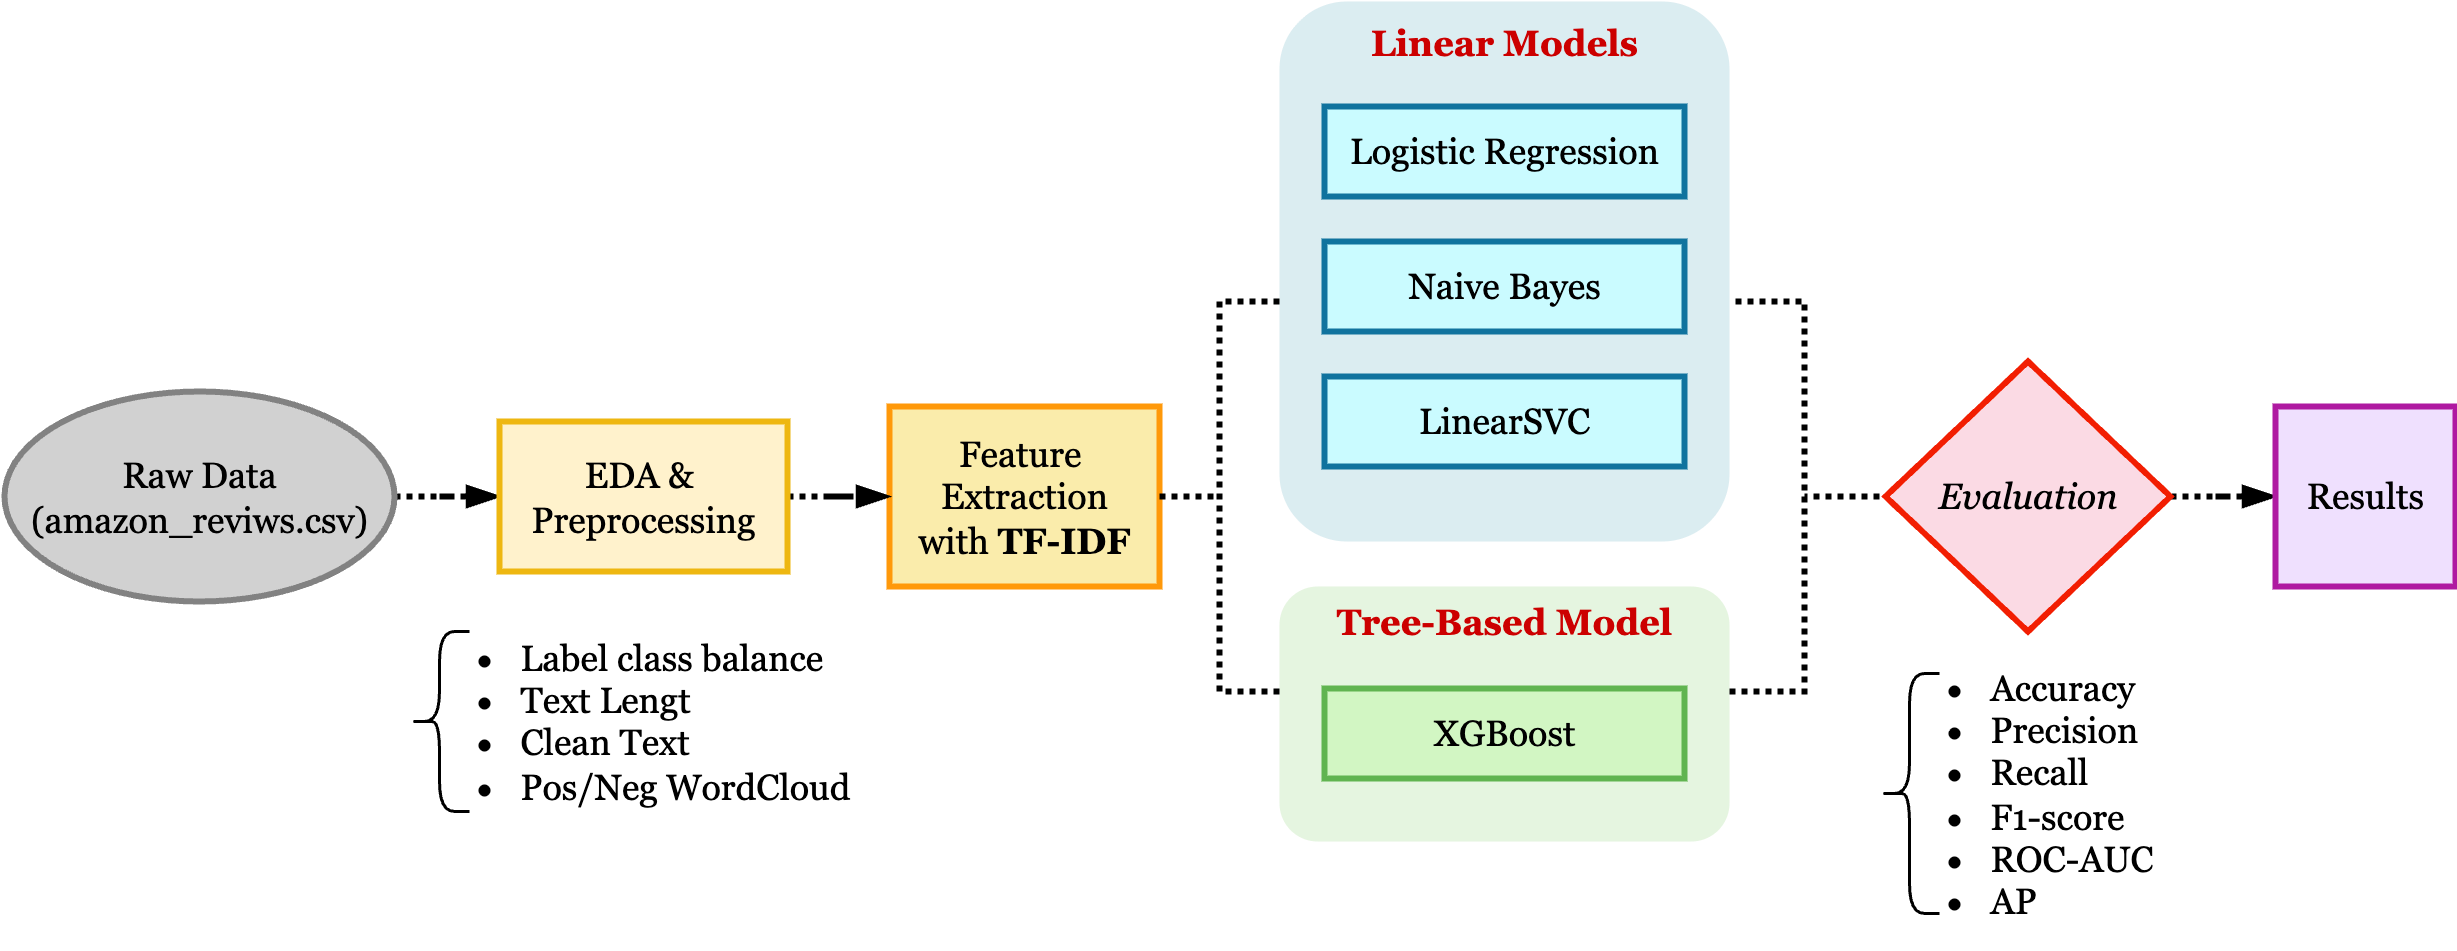

The diagram above was exported from draw.io. Its source (the exported page's mxGraphModel, read from the mxfile embedded in the PNG):
<mxGraphModel dx="1018" dy="605" grid="1" gridSize="10" guides="1" tooltips="1" connect="1" arrows="1" fold="1" page="1" pageScale="1" pageWidth="850" pageHeight="1100" math="0" shadow="0">
  <root>
    <mxCell id="0" />
    <mxCell id="1" parent="0" />
    <mxCell id="6QGGztu2P8ml3_xicSAS-32" value="&lt;font face=&quot;georgia&quot; style=&quot;color: rgb(204, 0, 0);&quot;&gt;&lt;b style=&quot;&quot;&gt;Tree-Based Model&lt;/b&gt;&lt;/font&gt;" style="rounded=1;whiteSpace=wrap;html=1;glass=0;fillColor=#E5F5E0;strokeColor=none;align=center;spacing=0;verticalAlign=top;" vertex="1" parent="1">
      <mxGeometry x="435" y="455" width="150" height="85" as="geometry" />
    </mxCell>
    <mxCell id="6QGGztu2P8ml3_xicSAS-31" value="&lt;font face=&quot;georgia&quot; style=&quot;color: rgb(204, 0, 0);&quot;&gt;&lt;b style=&quot;&quot;&gt;Linear Models&lt;/b&gt;&lt;/font&gt;" style="rounded=1;whiteSpace=wrap;html=1;glass=0;fillColor=#DBEDF1;strokeColor=none;verticalAlign=top;" vertex="1" parent="1">
      <mxGeometry x="435" y="260" width="150" height="180" as="geometry" />
    </mxCell>
    <mxCell id="6QGGztu2P8ml3_xicSAS-1" value="" style="edgeStyle=orthogonalEdgeStyle;rounded=0;orthogonalLoop=1;jettySize=auto;html=1;dashed=1;dashPattern=1 1;strokeWidth=2;endArrow=blockThin;endFill=1;" edge="1" parent="1" source="6QGGztu2P8ml3_xicSAS-2" target="6QGGztu2P8ml3_xicSAS-23">
      <mxGeometry relative="1" as="geometry" />
    </mxCell>
    <mxCell id="6QGGztu2P8ml3_xicSAS-2" value="Raw Data&lt;div&gt;(amazon_reviws.csv)&lt;/div&gt;" style="ellipse;whiteSpace=wrap;html=1;strokeWidth=2;fillColor=light-dark(#d1d1d1, #103C3F);strokeColor=light-dark(#828282, #46a8af);fontFamily=Georgia;" vertex="1" parent="1">
      <mxGeometry x="10" y="390" width="130" height="70" as="geometry" />
    </mxCell>
    <mxCell id="6QGGztu2P8ml3_xicSAS-9" value="Feature&amp;nbsp;&lt;div&gt;Extraction&lt;div&gt;with &lt;b&gt;TF-IDF&lt;/b&gt;&lt;/div&gt;&lt;/div&gt;" style="whiteSpace=wrap;html=1;fillColor=#FAECAB;strokeColor=#FF990A;strokeWidth=2;fontFamily=Georgia;" vertex="1" parent="1">
      <mxGeometry x="305" y="395" width="90" height="60" as="geometry" />
    </mxCell>
    <mxCell id="6QGGztu2P8ml3_xicSAS-11" value="Logistic Regression" style="whiteSpace=wrap;html=1;fillColor=#CAFBFF;strokeColor=#10739e;strokeWidth=2;fontFamily=Georgia;" vertex="1" parent="1">
      <mxGeometry x="450" y="295" width="120" height="30" as="geometry" />
    </mxCell>
    <mxCell id="6QGGztu2P8ml3_xicSAS-17" value="" style="shape=curlyBracket;whiteSpace=wrap;html=1;rounded=1;labelPosition=left;verticalLabelPosition=middle;align=right;verticalAlign=middle;fontFamily=Georgia;" vertex="1" parent="1">
      <mxGeometry x="145" y="470" width="20" height="60" as="geometry" />
    </mxCell>
    <mxCell id="6QGGztu2P8ml3_xicSAS-18" value="&lt;ul&gt;&lt;li&gt;Label class balance&lt;/li&gt;&lt;li&gt;Text Lengt&lt;/li&gt;&lt;li&gt;Clean Text&lt;/li&gt;&lt;li&gt;Pos/Neg WordCloud&lt;/li&gt;&lt;/ul&gt;" style="text;strokeColor=none;fillColor=none;html=1;whiteSpace=wrap;verticalAlign=middle;overflow=hidden;fontFamily=Georgia;" vertex="1" parent="1">
      <mxGeometry x="140" y="457" width="160" height="80" as="geometry" />
    </mxCell>
    <mxCell id="6QGGztu2P8ml3_xicSAS-19" value="" style="shape=curlyBracket;whiteSpace=wrap;html=1;rounded=1;labelPosition=left;verticalLabelPosition=middle;align=right;verticalAlign=middle;fontFamily=Georgia;" vertex="1" parent="1">
      <mxGeometry x="635" y="484" width="20" height="80" as="geometry" />
    </mxCell>
    <mxCell id="6QGGztu2P8ml3_xicSAS-20" value="&lt;ul&gt;&lt;li&gt;&lt;span style=&quot;background-color: transparent; color: light-dark(rgb(0, 0, 0), rgb(255, 255, 255));&quot;&gt;Accuracy&lt;/span&gt;&lt;/li&gt;&lt;li&gt;&lt;span style=&quot;background-color: transparent; color: light-dark(rgb(0, 0, 0), rgb(255, 255, 255));&quot;&gt;Precision&lt;/span&gt;&lt;/li&gt;&lt;li&gt;&lt;span style=&quot;background-color: transparent; color: light-dark(rgb(0, 0, 0), rgb(255, 255, 255));&quot;&gt;Recall&lt;/span&gt;&lt;/li&gt;&lt;li&gt;&lt;span style=&quot;background-color: transparent; color: light-dark(rgb(0, 0, 0), rgb(255, 255, 255));&quot;&gt;F1-score&lt;/span&gt;&lt;/li&gt;&lt;li&gt;&lt;span style=&quot;background-color: transparent; color: light-dark(rgb(0, 0, 0), rgb(255, 255, 255));&quot;&gt;ROC-AUC&lt;/span&gt;&lt;/li&gt;&lt;li&gt;&lt;span style=&quot;background-color: transparent; color: light-dark(rgb(0, 0, 0), rgb(255, 255, 255));&quot;&gt;AP&lt;/span&gt;&lt;/li&gt;&lt;/ul&gt;" style="text;strokeColor=none;fillColor=none;html=1;whiteSpace=wrap;verticalAlign=middle;overflow=hidden;fontFamily=Georgia;" vertex="1" parent="1">
      <mxGeometry x="630" y="467" width="110" height="110" as="geometry" />
    </mxCell>
    <mxCell id="6QGGztu2P8ml3_xicSAS-22" value="" style="edgeStyle=orthogonalEdgeStyle;rounded=0;orthogonalLoop=1;jettySize=auto;html=1;dashed=1;dashPattern=1 1;strokeWidth=2;endArrow=blockThin;endFill=1;" edge="1" parent="1" source="6QGGztu2P8ml3_xicSAS-23" target="6QGGztu2P8ml3_xicSAS-9">
      <mxGeometry relative="1" as="geometry" />
    </mxCell>
    <mxCell id="6QGGztu2P8ml3_xicSAS-23" value="EDA &amp;amp;&amp;nbsp;&lt;div&gt;Preprocessing&lt;/div&gt;" style="rounded=0;whiteSpace=wrap;html=1;fontFamily=Georgia;fillColor=#fff2cc;strokeColor=light-dark(#eeb711, #6d5100);strokeWidth=2;" vertex="1" parent="1">
      <mxGeometry x="175" y="400" width="96" height="50" as="geometry" />
    </mxCell>
    <mxCell id="6QGGztu2P8ml3_xicSAS-28" value="Naive Bayes" style="whiteSpace=wrap;html=1;fillColor=#CAFBFF;strokeColor=#10739e;strokeWidth=2;fontFamily=Georgia;" vertex="1" parent="1">
      <mxGeometry x="450" y="340" width="120" height="30" as="geometry" />
    </mxCell>
    <mxCell id="6QGGztu2P8ml3_xicSAS-29" value="LinearSVC" style="whiteSpace=wrap;html=1;fillColor=#CAFBFF;strokeColor=#10739e;strokeWidth=2;fontFamily=Georgia;" vertex="1" parent="1">
      <mxGeometry x="450" y="385" width="120" height="30" as="geometry" />
    </mxCell>
    <mxCell id="6QGGztu2P8ml3_xicSAS-30" value="XGBoost" style="whiteSpace=wrap;html=1;fillColor=#D2F6C3;strokeColor=#60B450;strokeWidth=2;fontFamily=Georgia;" vertex="1" parent="1">
      <mxGeometry x="450" y="489" width="120" height="30" as="geometry" />
    </mxCell>
    <mxCell id="6QGGztu2P8ml3_xicSAS-46" value="" style="edgeStyle=orthogonalEdgeStyle;rounded=0;orthogonalLoop=1;jettySize=auto;html=1;dashed=1;dashPattern=1 1;strokeWidth=2;endArrow=blockThin;endFill=1;" edge="1" parent="1" source="6QGGztu2P8ml3_xicSAS-42" target="6QGGztu2P8ml3_xicSAS-45">
      <mxGeometry relative="1" as="geometry" />
    </mxCell>
    <mxCell id="6QGGztu2P8ml3_xicSAS-42" value="&lt;i style=&quot;&quot;&gt;Evaluation&lt;/i&gt;" style="rhombus;whiteSpace=wrap;html=1;fillColor=light-dark(#fbdae4, #442724);strokeColor=light-dark(#f21e02, #ec8f82);strokeWidth=2;fontFamily=Georgia;" vertex="1" parent="1">
      <mxGeometry x="637" y="380" width="95" height="90" as="geometry" />
    </mxCell>
    <mxCell id="6QGGztu2P8ml3_xicSAS-43" value="" style="strokeWidth=2;html=1;shape=mxgraph.flowchart.annotation_2;align=left;labelPosition=right;pointerEvents=1;dashed=1;dashPattern=1 1;" vertex="1" parent="1">
      <mxGeometry x="395" y="360" width="40" height="130" as="geometry" />
    </mxCell>
    <mxCell id="6QGGztu2P8ml3_xicSAS-44" value="" style="strokeWidth=2;html=1;shape=mxgraph.flowchart.annotation_2;align=left;labelPosition=right;pointerEvents=1;rotation=-180;dashed=1;dashPattern=1 1;" vertex="1" parent="1">
      <mxGeometry x="585" y="360" width="50" height="130" as="geometry" />
    </mxCell>
    <mxCell id="6QGGztu2P8ml3_xicSAS-45" value="Results" style="whiteSpace=wrap;html=1;fillColor=#EFE0FE;strokeColor=#AF19A1;strokeWidth=2;fontFamily=Georgia;" vertex="1" parent="1">
      <mxGeometry x="767" y="395" width="60" height="60" as="geometry" />
    </mxCell>
  </root>
</mxGraphModel>